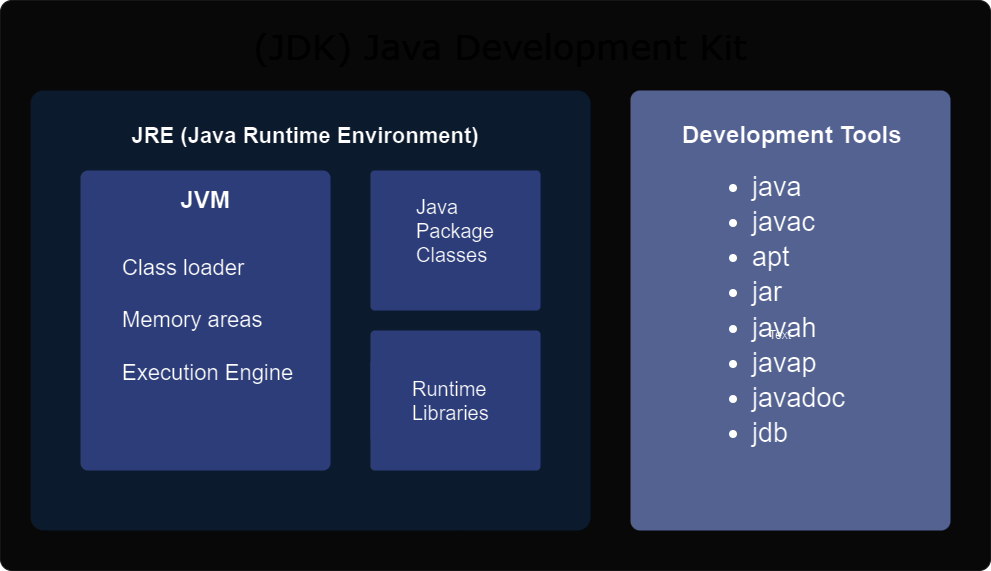

The diagram above was exported from draw.io. Its source (the exported page's mxGraphModel, read from the mxfile embedded in the PNG):
<mxGraphModel dx="1647" dy="846" grid="1" gridSize="10" guides="1" tooltips="1" connect="1" arrows="1" fold="1" page="1" pageScale="1" pageWidth="827" pageHeight="1169" math="0" shadow="0">
  <root>
    <mxCell id="0" />
    <mxCell id="1" parent="0" />
    <mxCell id="yzrD-L7mTExKUPvymnpX-15" value="" style="rounded=1;whiteSpace=wrap;html=1;strokeColor=#eaeaea;arcSize=2;fillColor=#f7f7f7;fillStyle=solid;strokeWidth=1;labelBorderColor=default;" parent="1" vertex="1">
      <mxGeometry x="50" y="430" width="990" height="570" as="geometry" />
    </mxCell>
    <mxCell id="yzrD-L7mTExKUPvymnpX-1" value="&lt;h1&gt;&lt;br&gt;&lt;/h1&gt;" style="rounded=1;whiteSpace=wrap;html=1;arcSize=3;fillColor=#dae8fc;strokeColor=none;align=left;" parent="1" vertex="1">
      <mxGeometry x="80" y="520" width="560" height="440" as="geometry" />
    </mxCell>
    <mxCell id="yzrD-L7mTExKUPvymnpX-2" value="&lt;blockquote style=&quot;margin: 0 0 0 40px; border: none; padding: 0px;&quot;&gt;&lt;font style=&quot;font-size: 22px;&quot;&gt;Class loader&lt;/font&gt;&lt;div&gt;&lt;font style=&quot;font-size: 22px;&quot;&gt;&amp;nbsp;&lt;/font&gt;&lt;/div&gt;&lt;div&gt;&lt;div style=&quot;font-size: 22px;&quot;&gt;&lt;font style=&quot;font-size: 22px;&quot;&gt;Memory areas&lt;/font&gt;&lt;/div&gt;&lt;/div&gt;&lt;div&gt;&lt;div style=&quot;font-size: 22px;&quot;&gt;&lt;font style=&quot;font-size: 22px;&quot;&gt;&lt;br&gt;&lt;/font&gt;&lt;/div&gt;&lt;/div&gt;&lt;div&gt;&lt;div style=&quot;font-size: 22px;&quot;&gt;&lt;font style=&quot;font-size: 22px;&quot;&gt;Execution Engine&lt;/font&gt;&lt;/div&gt;&lt;/div&gt;&lt;/blockquote&gt;" style="rounded=1;whiteSpace=wrap;html=1;arcSize=3;fillColor=#B0C0FC;strokeColor=none;align=left;" parent="1" vertex="1">
      <mxGeometry x="130" y="600" width="250" height="300" as="geometry" />
    </mxCell>
    <mxCell id="yzrD-L7mTExKUPvymnpX-3" value="" style="rounded=1;whiteSpace=wrap;html=1;arcSize=3;fillColor=#B0C0FC;strokeColor=none;" parent="1" vertex="1">
      <mxGeometry x="420" y="600" width="170" height="140" as="geometry" />
    </mxCell>
    <mxCell id="yzrD-L7mTExKUPvymnpX-4" value="" style="rounded=1;whiteSpace=wrap;html=1;arcSize=3;fillColor=#B0C0FC;strokeColor=none;" parent="1" vertex="1">
      <mxGeometry x="420" y="760" width="170" height="140" as="geometry" />
    </mxCell>
    <mxCell id="yzrD-L7mTExKUPvymnpX-5" value="&lt;h1&gt;&lt;font style=&quot;font-size: 22px;&quot;&gt;JRE (Java Runtime Environment)&lt;/font&gt;&lt;/h1&gt;" style="rounded=1;whiteSpace=wrap;html=1;arcSize=3;fillColor=#dae8fc;strokeColor=none;align=center;shadow=0;glass=0;" parent="1" vertex="1">
      <mxGeometry x="170" y="540" width="370" height="50" as="geometry" />
    </mxCell>
    <mxCell id="yzrD-L7mTExKUPvymnpX-6" value="&lt;b&gt;&lt;font style=&quot;font-size: 24px;&quot;&gt;JVM&lt;/font&gt;&lt;/b&gt;" style="rounded=1;whiteSpace=wrap;html=1;arcSize=3;fillColor=#B0C0FC;strokeColor=none;" parent="1" vertex="1">
      <mxGeometry x="170" y="610" width="170" height="40" as="geometry" />
    </mxCell>
    <mxCell id="yzrD-L7mTExKUPvymnpX-7" value="&lt;blockquote style=&quot;margin: 0px 0px 0px 40px; border: none; padding: 0px; font-size: 20px;&quot;&gt;&lt;font style=&quot;font-size: 20px;&quot;&gt;Java&lt;/font&gt;&lt;div&gt;&lt;span style=&quot;&quot;&gt;Package&lt;/span&gt;&lt;/div&gt;&lt;div&gt;&lt;span style=&quot;&quot;&gt;Classes&lt;/span&gt;&lt;/div&gt;&lt;/blockquote&gt;" style="rounded=1;whiteSpace=wrap;html=1;arcSize=3;fillColor=#B0C0FC;strokeColor=none;align=left;" parent="1" vertex="1">
      <mxGeometry x="424" y="620" width="140" height="80" as="geometry" />
    </mxCell>
    <mxCell id="yzrD-L7mTExKUPvymnpX-8" value="&lt;blockquote style=&quot;margin: 0px 0px 0px 40px; border: none; padding: 0px; font-size: 20px;&quot;&gt;Runtime&lt;/blockquote&gt;&lt;blockquote style=&quot;margin: 0px 0px 0px 40px; border: none; padding: 0px; font-size: 20px;&quot;&gt;Libraries&lt;/blockquote&gt;" style="rounded=1;whiteSpace=wrap;html=1;arcSize=3;fillColor=#B0C0FC;strokeColor=none;align=left;" parent="1" vertex="1">
      <mxGeometry x="420" y="790" width="140" height="80" as="geometry" />
    </mxCell>
    <mxCell id="yzrD-L7mTExKUPvymnpX-9" value="&lt;blockquote style=&quot;margin: 0px 0px 0px 40px; border: none; padding: 0px; line-height: 130%;&quot;&gt;&lt;blockquote style=&quot;margin: 0px 0px 0px 40px; border: none; padding: 0px; font-size: 27px; line-height: 130%;&quot;&gt;&lt;ul&gt;&lt;li&gt;&lt;span style=&quot;background-color: initial;&quot;&gt;java&lt;/span&gt;&lt;/li&gt;&lt;li&gt;&lt;span style=&quot;background-color: initial;&quot;&gt;javac&lt;/span&gt;&lt;/li&gt;&lt;li&gt;&lt;span style=&quot;background-color: initial;&quot;&gt;apt&lt;/span&gt;&lt;/li&gt;&lt;li&gt;&lt;span style=&quot;background-color: initial;&quot;&gt;jar&lt;/span&gt;&lt;/li&gt;&lt;li&gt;&lt;span style=&quot;background-color: initial;&quot;&gt;javah&lt;/span&gt;&lt;/li&gt;&lt;li&gt;&lt;span style=&quot;background-color: initial;&quot;&gt;javap&lt;/span&gt;&lt;/li&gt;&lt;li&gt;&lt;span style=&quot;background-color: initial;&quot;&gt;javadoc&lt;/span&gt;&lt;/li&gt;&lt;li&gt;&lt;span style=&quot;background-color: initial;&quot;&gt;jdb&lt;/span&gt;&lt;/li&gt;&lt;/ul&gt;&lt;/blockquote&gt;&lt;/blockquote&gt;" style="rounded=1;whiteSpace=wrap;html=1;arcSize=3;fillColor=#8e9ccc;strokeColor=none;align=left;" parent="1" vertex="1">
      <mxGeometry x="680" y="520" width="320" height="440" as="geometry" />
    </mxCell>
    <mxCell id="yzrD-L7mTExKUPvymnpX-10" value="&lt;blockquote style=&quot;margin: 0 0 0 40px; border: none; padding: 0px;&quot;&gt;&lt;font style=&quot;font-size: 24px;&quot;&gt;&lt;b&gt;Development Tools&lt;/b&gt;&lt;/font&gt;&lt;/blockquote&gt;" style="rounded=1;whiteSpace=wrap;html=1;arcSize=3;fillColor=#8e9ccc;strokeColor=none;align=left;" parent="1" vertex="1">
      <mxGeometry x="690" y="540" width="280" height="50" as="geometry" />
    </mxCell>
    <mxCell id="HbKJzQ7AJKVt-0BWMbAS-1" value="Text" style="text;html=1;align=center;verticalAlign=middle;whiteSpace=wrap;rounded=0;" vertex="1" parent="1">
      <mxGeometry x="800" y="750" width="60" height="30" as="geometry" />
    </mxCell>
    <mxCell id="HbKJzQ7AJKVt-0BWMbAS-3" value="&lt;font style=&quot;font-size: 35px;&quot; color=&quot;#ffffff&quot;&gt;(JDK) Java Development Kit&lt;/font&gt;" style="text;html=1;align=center;verticalAlign=middle;whiteSpace=wrap;rounded=0;fontSize=30;fontFamily=Verdana;" vertex="1" parent="1">
      <mxGeometry x="290" y="460" width="520" height="30" as="geometry" />
    </mxCell>
  </root>
</mxGraphModel>